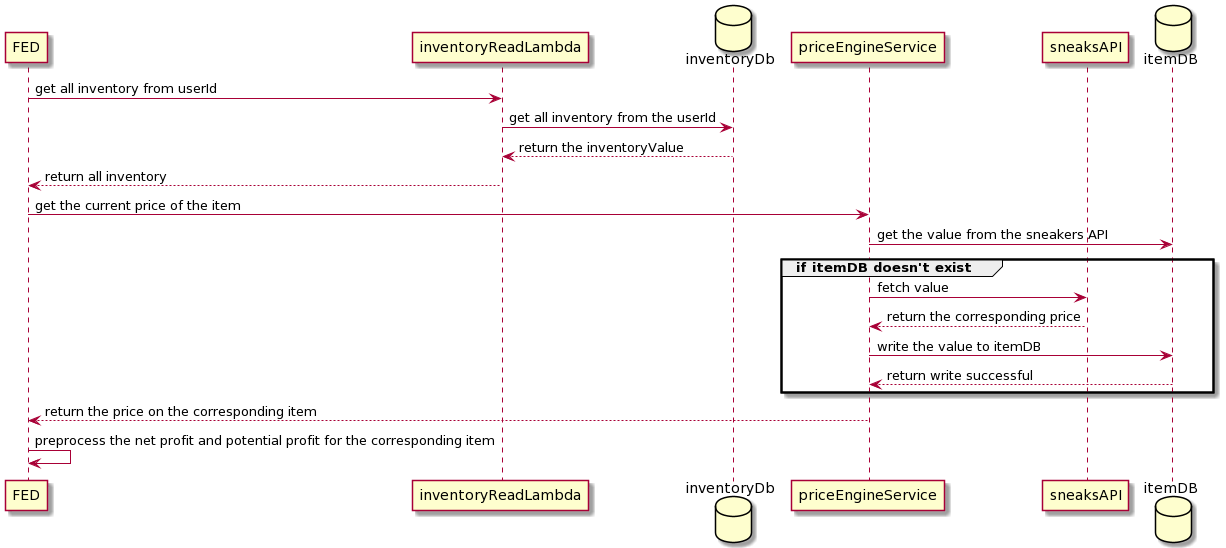

The diagram above was rendered by PlantUML. Its source (embedded in the PNG):
@startuml
participant FED as FED
participant inventoryReadLambda as readLambda
database inventoryDb as inventoryDB
participant priceEngineService as PES
participant sneaksAPI as sneaksAPI
database itemDB as itemDB

FED -> readLambda: get all inventory from userId
readLambda -> inventoryDB: get all inventory from the userId
readLambda <-- inventoryDB: return the inventoryValue
FED <-- readLambda: return all inventory

FED -> PES: get the current price of the item
PES -> itemDB: get the value from the sneakers API
group if itemDB doesn't exist
PES -> sneaksAPI: fetch value
PES <-- sneaksAPI: return the corresponding price
PES -> itemDB: write the value to itemDB
PES <-- itemDB: return write successful
end

FED <-- PES: return the price on the corresponding item

FED -> FED: preprocess the net profit and potential profit for the corresponding item
@enduml